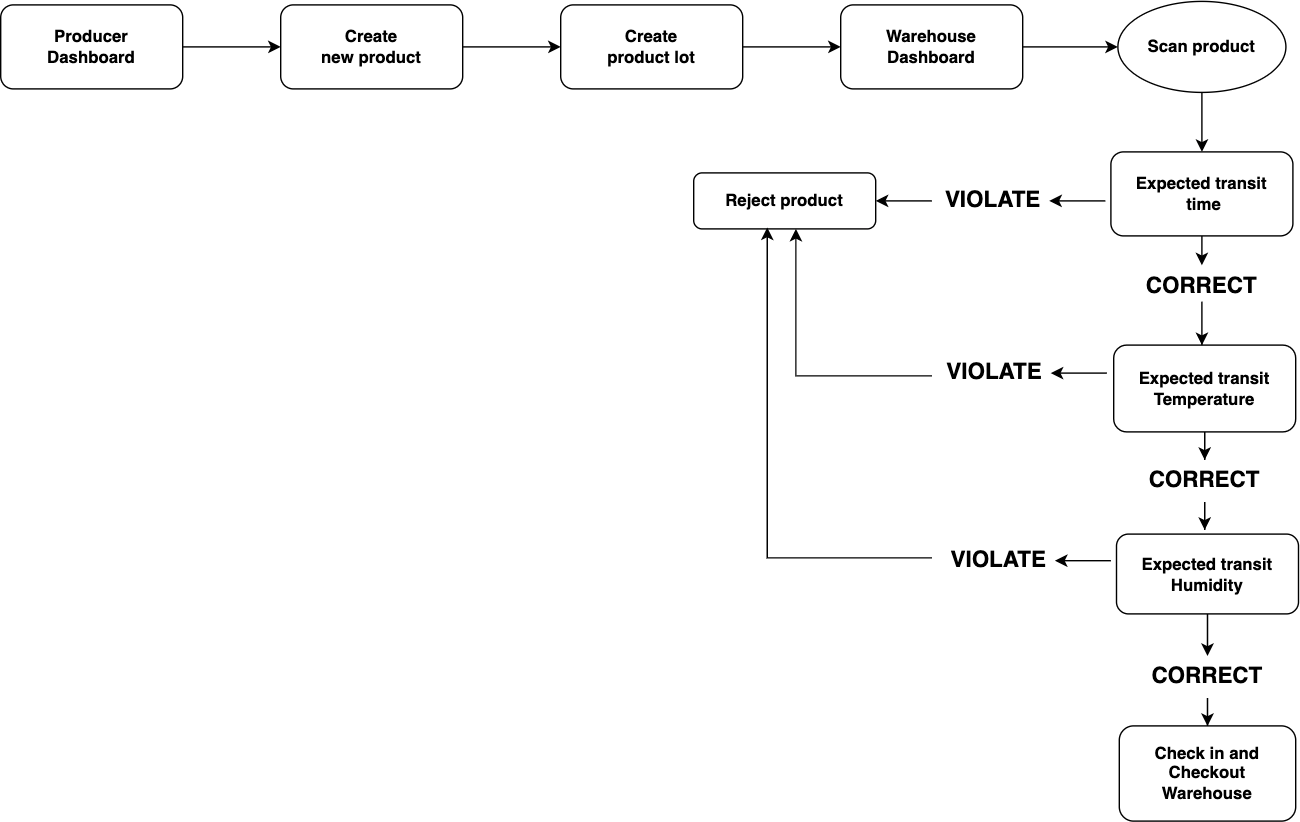

The diagram above was exported from draw.io. Its source (the exported page's mxGraphModel, read from the mxfile embedded in the PNG):
<mxGraphModel dx="1804" dy="563" grid="1" gridSize="10" guides="1" tooltips="1" connect="1" arrows="1" fold="1" page="1" pageScale="1" pageWidth="850" pageHeight="1100" math="0" shadow="0">
  <root>
    <mxCell id="0" />
    <mxCell id="1" parent="0" />
    <mxCell id="OfjId0xiL0eJeE8VNQNZ-2" style="edgeStyle=orthogonalEdgeStyle;rounded=0;orthogonalLoop=1;jettySize=auto;html=1;exitX=1;exitY=0.5;exitDx=0;exitDy=0;" parent="1" source="US9iWwAlWgwEoDNPBcVo-3" target="OfjId0xiL0eJeE8VNQNZ-1" edge="1">
      <mxGeometry relative="1" as="geometry" />
    </mxCell>
    <mxCell id="US9iWwAlWgwEoDNPBcVo-3" value="&lt;b&gt;Producer&lt;br&gt;&lt;/b&gt;&lt;b style=&quot;border-color: var(--border-color);&quot;&gt;Dashboard&lt;/b&gt;&lt;b&gt;&lt;br&gt;&lt;/b&gt;" style="rounded=1;whiteSpace=wrap;html=1;" parent="1" vertex="1">
      <mxGeometry x="-85" y="115" width="130" height="60" as="geometry" />
    </mxCell>
    <mxCell id="KCVeG3qzPHOpuSsf_rjU-10" style="edgeStyle=orthogonalEdgeStyle;rounded=0;orthogonalLoop=1;jettySize=auto;html=1;entryX=0.5;entryY=0;entryDx=0;entryDy=0;" edge="1" parent="1" source="Gtey9iIv0U-l2LVuREyl-1" target="OfjId0xiL0eJeE8VNQNZ-10">
      <mxGeometry relative="1" as="geometry" />
    </mxCell>
    <mxCell id="Gtey9iIv0U-l2LVuREyl-1" value="&lt;b&gt;Scan product&lt;br&gt;&lt;/b&gt;" style="ellipse;whiteSpace=wrap;html=1;" parent="1" vertex="1">
      <mxGeometry x="713" y="112.5" width="120" height="65" as="geometry" />
    </mxCell>
    <mxCell id="OfjId0xiL0eJeE8VNQNZ-4" style="edgeStyle=orthogonalEdgeStyle;rounded=0;orthogonalLoop=1;jettySize=auto;html=1;exitX=1;exitY=0.5;exitDx=0;exitDy=0;" parent="1" source="OfjId0xiL0eJeE8VNQNZ-1" target="OfjId0xiL0eJeE8VNQNZ-3" edge="1">
      <mxGeometry relative="1" as="geometry" />
    </mxCell>
    <mxCell id="OfjId0xiL0eJeE8VNQNZ-1" value="&lt;b style=&quot;border-color: var(--border-color);&quot;&gt;Create&lt;br style=&quot;border-color: var(--border-color);&quot;&gt;new product&lt;/b&gt;&lt;b&gt;&lt;br&gt;&lt;/b&gt;" style="rounded=1;whiteSpace=wrap;html=1;" parent="1" vertex="1">
      <mxGeometry x="115" y="115" width="130" height="60" as="geometry" />
    </mxCell>
    <mxCell id="OfjId0xiL0eJeE8VNQNZ-3" value="&lt;b style=&quot;border-color: var(--border-color);&quot;&gt;Create&lt;br style=&quot;border-color: var(--border-color);&quot;&gt;product lot&lt;/b&gt;&lt;b&gt;&lt;br&gt;&lt;/b&gt;" style="rounded=1;whiteSpace=wrap;html=1;" parent="1" vertex="1">
      <mxGeometry x="315" y="115" width="130" height="60" as="geometry" />
    </mxCell>
    <mxCell id="OfjId0xiL0eJeE8VNQNZ-18" style="edgeStyle=orthogonalEdgeStyle;rounded=0;orthogonalLoop=1;jettySize=auto;html=1;exitX=0;exitY=0.5;exitDx=0;exitDy=0;" parent="1" edge="1">
      <mxGeometry relative="1" as="geometry">
        <mxPoint x="664" y="255" as="targetPoint" />
        <mxPoint x="704" y="255" as="sourcePoint" />
      </mxGeometry>
    </mxCell>
    <mxCell id="KCVeG3qzPHOpuSsf_rjU-3" style="edgeStyle=orthogonalEdgeStyle;rounded=0;orthogonalLoop=1;jettySize=auto;html=1;exitX=0.5;exitY=1;exitDx=0;exitDy=0;entryX=0.5;entryY=0;entryDx=0;entryDy=0;" edge="1" parent="1" source="OfjId0xiL0eJeE8VNQNZ-10" target="OfjId0xiL0eJeE8VNQNZ-25">
      <mxGeometry relative="1" as="geometry" />
    </mxCell>
    <mxCell id="OfjId0xiL0eJeE8VNQNZ-10" value="&lt;b&gt;Expected transit&lt;br&gt;&amp;nbsp;time&lt;/b&gt;" style="rounded=1;whiteSpace=wrap;html=1;" parent="1" vertex="1">
      <mxGeometry x="708" y="220" width="130" height="60" as="geometry" />
    </mxCell>
    <mxCell id="OfjId0xiL0eJeE8VNQNZ-23" style="edgeStyle=orthogonalEdgeStyle;rounded=0;orthogonalLoop=1;jettySize=auto;html=1;exitX=0.5;exitY=1;exitDx=0;exitDy=0;" parent="1" edge="1">
      <mxGeometry relative="1" as="geometry">
        <mxPoint x="773" y="395" as="targetPoint" />
        <mxPoint x="773" y="355" as="sourcePoint" />
      </mxGeometry>
    </mxCell>
    <mxCell id="OfjId0xiL0eJeE8VNQNZ-21" value="&lt;span style=&quot;font-size: 16px;&quot;&gt;&lt;b&gt;VIOLATE&lt;/b&gt;&lt;/span&gt;" style="text;html=1;strokeColor=none;fillColor=none;align=center;verticalAlign=middle;whiteSpace=wrap;rounded=0;" parent="1" vertex="1">
      <mxGeometry x="594" y="240" width="60" height="30" as="geometry" />
    </mxCell>
    <mxCell id="KCVeG3qzPHOpuSsf_rjU-8" style="edgeStyle=orthogonalEdgeStyle;rounded=0;orthogonalLoop=1;jettySize=auto;html=1;entryX=0.5;entryY=0;entryDx=0;entryDy=0;" edge="1" parent="1" source="OfjId0xiL0eJeE8VNQNZ-24" target="OfjId0xiL0eJeE8VNQNZ-42">
      <mxGeometry relative="1" as="geometry" />
    </mxCell>
    <mxCell id="OfjId0xiL0eJeE8VNQNZ-24" value="&lt;b&gt;Expected transit&lt;br&gt;Temperature&lt;br&gt;&lt;/b&gt;" style="rounded=1;whiteSpace=wrap;html=1;" parent="1" vertex="1">
      <mxGeometry x="710" y="358" width="130" height="62" as="geometry" />
    </mxCell>
    <mxCell id="OfjId0xiL0eJeE8VNQNZ-25" value="&lt;span style=&quot;font-size: 16px;&quot;&gt;&lt;b&gt;CORRECT&lt;/b&gt;&lt;/span&gt;" style="text;html=1;strokeColor=none;fillColor=none;align=center;verticalAlign=middle;whiteSpace=wrap;rounded=0;" parent="1" vertex="1">
      <mxGeometry x="743" y="301" width="60" height="30" as="geometry" />
    </mxCell>
    <mxCell id="OfjId0xiL0eJeE8VNQNZ-28" value="&lt;b&gt;Reject product&lt;br&gt;&lt;/b&gt;" style="rounded=1;whiteSpace=wrap;html=1;" parent="1" vertex="1">
      <mxGeometry x="410" y="235" width="130" height="40" as="geometry" />
    </mxCell>
    <mxCell id="OfjId0xiL0eJeE8VNQNZ-31" style="edgeStyle=orthogonalEdgeStyle;rounded=0;orthogonalLoop=1;jettySize=auto;html=1;exitX=0;exitY=0.5;exitDx=0;exitDy=0;" parent="1" edge="1">
      <mxGeometry relative="1" as="geometry">
        <mxPoint x="540" y="255" as="targetPoint" />
        <mxPoint x="580" y="255" as="sourcePoint" />
      </mxGeometry>
    </mxCell>
    <mxCell id="OfjId0xiL0eJeE8VNQNZ-32" style="edgeStyle=orthogonalEdgeStyle;rounded=0;orthogonalLoop=1;jettySize=auto;html=1;exitX=0;exitY=0.5;exitDx=0;exitDy=0;" parent="1" edge="1">
      <mxGeometry relative="1" as="geometry">
        <mxPoint x="665" y="378" as="targetPoint" />
        <mxPoint x="705" y="378" as="sourcePoint" />
      </mxGeometry>
    </mxCell>
    <mxCell id="OfjId0xiL0eJeE8VNQNZ-47" style="edgeStyle=orthogonalEdgeStyle;rounded=0;orthogonalLoop=1;jettySize=auto;html=1;entryX=0.5;entryY=1;entryDx=0;entryDy=0;" parent="1" edge="1">
      <mxGeometry relative="1" as="geometry">
        <mxPoint x="580" y="380" as="sourcePoint" />
        <mxPoint x="483" y="275" as="targetPoint" />
      </mxGeometry>
    </mxCell>
    <mxCell id="OfjId0xiL0eJeE8VNQNZ-33" value="&lt;span style=&quot;font-size: 16px;&quot;&gt;&lt;b&gt;VIOLATE&lt;/b&gt;&lt;/span&gt;" style="text;html=1;strokeColor=none;fillColor=none;align=center;verticalAlign=middle;whiteSpace=wrap;rounded=0;" parent="1" vertex="1">
      <mxGeometry x="595" y="363" width="60" height="30" as="geometry" />
    </mxCell>
    <mxCell id="OfjId0xiL0eJeE8VNQNZ-38" style="edgeStyle=orthogonalEdgeStyle;rounded=0;orthogonalLoop=1;jettySize=auto;html=1;" parent="1" edge="1">
      <mxGeometry relative="1" as="geometry">
        <mxPoint x="773" y="358" as="targetPoint" />
        <mxPoint x="773" y="327" as="sourcePoint" />
      </mxGeometry>
    </mxCell>
    <mxCell id="KCVeG3qzPHOpuSsf_rjU-1" style="edgeStyle=orthogonalEdgeStyle;rounded=0;orthogonalLoop=1;jettySize=auto;html=1;entryX=0.5;entryY=0;entryDx=0;entryDy=0;" edge="1" parent="1" source="OfjId0xiL0eJeE8VNQNZ-41" target="OfjId0xiL0eJeE8VNQNZ-53">
      <mxGeometry relative="1" as="geometry" />
    </mxCell>
    <mxCell id="OfjId0xiL0eJeE8VNQNZ-41" value="&lt;b&gt;Expected transit&lt;br&gt;Humidity&lt;br&gt;&lt;/b&gt;" style="rounded=1;whiteSpace=wrap;html=1;" parent="1" vertex="1">
      <mxGeometry x="712" y="493" width="130" height="57" as="geometry" />
    </mxCell>
    <mxCell id="KCVeG3qzPHOpuSsf_rjU-7" style="edgeStyle=orthogonalEdgeStyle;rounded=0;orthogonalLoop=1;jettySize=auto;html=1;" edge="1" parent="1" source="OfjId0xiL0eJeE8VNQNZ-42">
      <mxGeometry relative="1" as="geometry">
        <mxPoint x="775" y="490" as="targetPoint" />
      </mxGeometry>
    </mxCell>
    <mxCell id="OfjId0xiL0eJeE8VNQNZ-42" value="&lt;span style=&quot;font-size: 16px;&quot;&gt;&lt;b&gt;CORRECT&lt;/b&gt;&lt;/span&gt;" style="text;html=1;strokeColor=none;fillColor=none;align=center;verticalAlign=middle;whiteSpace=wrap;rounded=0;" parent="1" vertex="1">
      <mxGeometry x="745" y="440" width="60" height="30" as="geometry" />
    </mxCell>
    <mxCell id="OfjId0xiL0eJeE8VNQNZ-52" value="&lt;b&gt;Check in and Checkout&lt;br&gt;Warehouse&lt;/b&gt;" style="rounded=1;whiteSpace=wrap;html=1;" parent="1" vertex="1">
      <mxGeometry x="714" y="630" width="126" height="68" as="geometry" />
    </mxCell>
    <mxCell id="KCVeG3qzPHOpuSsf_rjU-6" style="edgeStyle=orthogonalEdgeStyle;rounded=0;orthogonalLoop=1;jettySize=auto;html=1;" edge="1" parent="1" source="OfjId0xiL0eJeE8VNQNZ-53" target="OfjId0xiL0eJeE8VNQNZ-52">
      <mxGeometry relative="1" as="geometry" />
    </mxCell>
    <mxCell id="OfjId0xiL0eJeE8VNQNZ-53" value="&lt;span style=&quot;font-size: 16px;&quot;&gt;&lt;b&gt;CORRECT&lt;/b&gt;&lt;/span&gt;" style="text;html=1;strokeColor=none;fillColor=none;align=center;verticalAlign=middle;whiteSpace=wrap;rounded=0;" parent="1" vertex="1">
      <mxGeometry x="747" y="580" width="60" height="30" as="geometry" />
    </mxCell>
    <mxCell id="OfjId0xiL0eJeE8VNQNZ-57" style="edgeStyle=orthogonalEdgeStyle;rounded=0;orthogonalLoop=1;jettySize=auto;html=1;exitX=0;exitY=0.5;exitDx=0;exitDy=0;" parent="1" edge="1">
      <mxGeometry relative="1" as="geometry">
        <mxPoint x="668" y="512" as="targetPoint" />
        <mxPoint x="708" y="512" as="sourcePoint" />
      </mxGeometry>
    </mxCell>
    <mxCell id="OfjId0xiL0eJeE8VNQNZ-59" style="edgeStyle=orthogonalEdgeStyle;rounded=0;orthogonalLoop=1;jettySize=auto;html=1;entryX=0.404;entryY=0.975;entryDx=0;entryDy=0;entryPerimeter=0;" parent="1" target="OfjId0xiL0eJeE8VNQNZ-28" edge="1">
      <mxGeometry relative="1" as="geometry">
        <mxPoint x="580" y="510" as="sourcePoint" />
        <Array as="points">
          <mxPoint x="463" y="510" />
        </Array>
      </mxGeometry>
    </mxCell>
    <mxCell id="OfjId0xiL0eJeE8VNQNZ-58" value="&lt;span style=&quot;font-size: 16px;&quot;&gt;&lt;b&gt;VIOLATE&lt;/b&gt;&lt;/span&gt;" style="text;html=1;strokeColor=none;fillColor=none;align=center;verticalAlign=middle;whiteSpace=wrap;rounded=0;" parent="1" vertex="1">
      <mxGeometry x="598" y="497" width="60" height="30" as="geometry" />
    </mxCell>
    <mxCell id="OfjId0xiL0eJeE8VNQNZ-60" style="edgeStyle=orthogonalEdgeStyle;rounded=0;orthogonalLoop=1;jettySize=auto;html=1;exitX=1;exitY=0.5;exitDx=0;exitDy=0;" parent="1" target="OfjId0xiL0eJeE8VNQNZ-61" edge="1">
      <mxGeometry relative="1" as="geometry">
        <mxPoint x="445" y="145" as="sourcePoint" />
      </mxGeometry>
    </mxCell>
    <mxCell id="OfjId0xiL0eJeE8VNQNZ-62" style="edgeStyle=orthogonalEdgeStyle;rounded=0;orthogonalLoop=1;jettySize=auto;html=1;exitX=1;exitY=0.5;exitDx=0;exitDy=0;entryX=0;entryY=0.5;entryDx=0;entryDy=0;" parent="1" source="OfjId0xiL0eJeE8VNQNZ-61" target="Gtey9iIv0U-l2LVuREyl-1" edge="1">
      <mxGeometry relative="1" as="geometry" />
    </mxCell>
    <mxCell id="OfjId0xiL0eJeE8VNQNZ-61" value="&lt;b style=&quot;border-color: var(--border-color);&quot;&gt;Warehouse&lt;br style=&quot;border-color: var(--border-color);&quot;&gt;&lt;/b&gt;&lt;b style=&quot;border-color: var(--border-color);&quot;&gt;Dashboard&lt;/b&gt;&lt;b&gt;&lt;br&gt;&lt;/b&gt;" style="rounded=1;whiteSpace=wrap;html=1;" parent="1" vertex="1">
      <mxGeometry x="515" y="115" width="130" height="60" as="geometry" />
    </mxCell>
  </root>
</mxGraphModel>